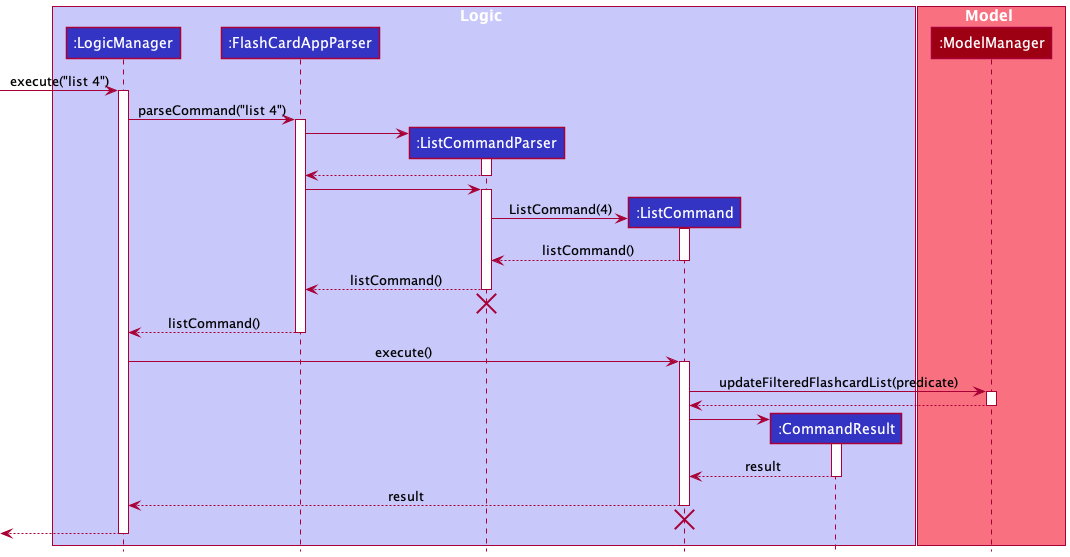

The diagram above was rendered by PlantUML. Its source (embedded in the PNG):
@startuml
!include style.puml

box Logic LOGIC_COLOR_T1
participant ":LogicManager" as LogicManager LOGIC_COLOR
participant ":FlashCardAppParser" as FlashCardAppParser LOGIC_COLOR
participant ":ListCommandParser" as ListCommandParser LOGIC_COLOR
participant ":ListCommand" as ListCommand LOGIC_COLOR
participant ":CommandResult" as CommandResult LOGIC_COLOR
end box

box Model MODEL_COLOR_T1
participant ":ModelManager" as ModelManager MODEL_COLOR
end box

[-> LogicManager : execute("list 4")
activate LogicManager

LogicManager -> FlashCardAppParser : parseCommand("list 4")
activate FlashCardAppParser

create ListCommandParser
FlashCardAppParser -> ListCommandParser
activate ListCommandParser

ListCommandParser --> FlashCardAppParser
deactivate ListCommandParser

FlashCardAppParser -> ListCommandParser
activate ListCommandParser

create ListCommand
ListCommandParser -> ListCommand:ListCommand(4)
activate ListCommand

ListCommand --> ListCommandParser : listCommand()
deactivate ListCommand

ListCommandParser --> FlashCardAppParser : listCommand()
deactivate ListCommandParser
ListCommandParser -[hidden]-> FlashCardAppParser
destroy ListCommandParser

FlashCardAppParser --> LogicManager : listCommand()
deactivate FlashCardAppParser

LogicManager -> ListCommand : execute()
activate ListCommand

ListCommand -> ModelManager : updateFilteredFlashcardList(predicate)
activate ModelManager

ModelManager --> ListCommand
deactivate ModelManager

create CommandResult
ListCommand -> CommandResult
activate CommandResult

CommandResult --> ListCommand : result
deactivate CommandResult

ListCommand --> LogicManager : result
deactivate ListCommand
ListCommand -[hidden]-> LogicManager
destroy ListCommand

[<--LogicManager
deactivate LogicManager

@enduml